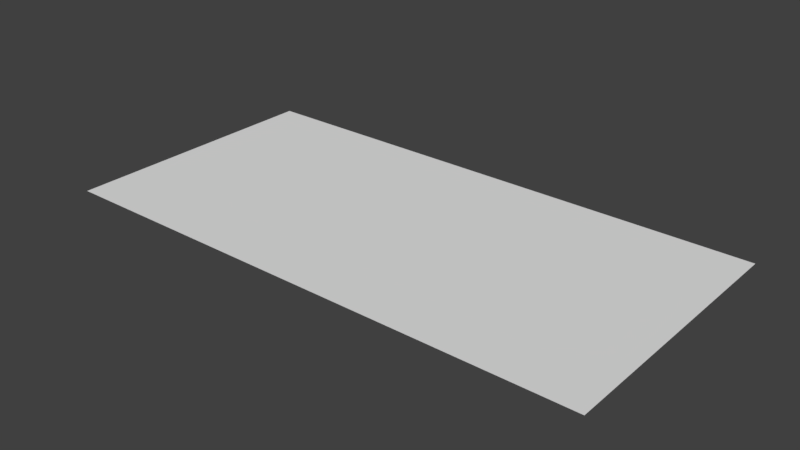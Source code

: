 # Source: Chao_casas.blend  (saved by Blender 2.79.0; exported with 4.5.12 LTS)
import bpy
from mathutils import Matrix  # noqa: F401  (used for matrix-valued properties, if any)

bpy.ops.wm.read_factory_settings(use_empty=True)
scene = bpy.context.scene
scene.name = 'Scene'

# ---- collections
col_collection_1 = bpy.data.collections.new('Collection 1'); scene.collection.children.link(col_collection_1)

# ---- world
world_world = bpy.data.worlds.new('World'); scene.world = world_world
world_world.color = (0.05088, 0.05088, 0.05088)
world_world.use_sun_shadow = False
world_world.sun_shadow_jitter_overblur = 0.0
world_world.cycles.sampling_method = 'MANUAL'

# ---- meshes
me_cunurbspath_005 = bpy.data.meshes.new('CUNurbsPath.005')
me_cunurbspath_005.from_pydata([(5.765, -4.202, -0.15), (5.106, -3.549, -0.15), (4.408, -2.904, -0.15), (3.65, -2.28, -0.15), (2.807, -1.695, -0.15), (1.853, -1.168, -0.15), (0.7557, -0.7184, -0.15), (-0.5205, -0.3705, -0.15), (-2.022, -0.1484, -0.15), (-2.022, -0.1484, 0.15), (-1.978, 0.1484, 0.15), (-1.978, 0.1484, -0.15), (-0.459, -0.07685, -0.15), (0.8521, -0.4344, -0.15), (1.983, -0.897, -0.15), (2.966, -1.44, -0.15), (3.831, -2.041, -0.15), (4.605, -2.678, -0.15), (5.314, -3.332, -0.15), (5.978, -3.989, -0.15), (6.616, -4.635, -0.15), (7.243, -5.257, -0.15), (7.871, -5.848, -0.15), (8.51, -6.399, -0.15), (9.163, -6.906, -0.15), (9.835, -7.367, -0.15), (10.52, -7.78, -0.15), (11.23, -8.147, -0.15), (11.94, -8.467, -0.15), (12.66, -8.743, -0.15), (13.38, -8.976, -0.15), (14.1, -9.167, -0.15), (14.81, -9.318, -0.15), (15.52, -9.431, -0.15), (16.22, -9.509, -0.15), (16.9, -9.552, -0.15), (17.57, -9.563, -0.15), (18.22, -9.545, -0.15), (18.86, -9.5, -0.15), (19.48, -9.431, -0.15), (20.09, -9.339, -0.15), (20.67, -9.228, -0.15), (21.24, -9.102, -0.15), (21.79, -8.961, -0.15), (22.33, -8.81, -0.15), (22.84, -8.65, -0.15), (23.34, -8.483, -0.15), (23.83, -8.311, -0.15), (24.3, -8.137, -0.15), (24.76, -7.96, -0.15), (25.21, -7.783, -0.15), (25.64, -7.607, -0.15), (26.06, -7.432, -0.15), (26.48, -7.259, -0.15), (26.88, -7.089, -0.15), (27.27, -6.921, -0.15), (27.66, -6.756, -0.15), (28.05, -6.594, -0.15), (28.43, -6.434, -0.15), (28.8, -6.278, -0.15), (29.18, -6.124, -0.15), (29.55, -5.974, -0.15), (29.92, -5.828, -0.15), (30.3, -5.687, -0.15), (30.67, -5.551, -0.15), (31.04, -5.421, -0.15), (31.42, -5.298, -0.15), (31.79, -5.183, -0.15), (32.17, -5.077, -0.15), (32.54, -4.982, -0.15), (32.92, -4.899, -0.15), (33.29, -4.829, -0.15), (33.66, -4.774, -0.15), (34.03, -4.736, -0.15), (34.4, -4.714, -0.15), (34.77, -4.71, -0.15), (35.13, -4.724, -0.15), (35.49, -4.757, -0.15), (35.84, -4.808, -0.15), (36.19, -4.877, -0.15), (36.54, -4.964, -0.15), (36.88, -5.068, -0.15), (37.22, -5.188, -0.15), (37.55, -5.322, -0.15), (37.88, -5.47, -0.15), (38.21, -5.628, -0.15), (38.53, -5.797, -0.15), (38.86, -5.973, -0.15), (39.18, -6.155, -0.15), (39.5, -6.342, -0.15), (39.82, -6.532, -0.15), (40.14, -6.724, -0.15), (40.46, -6.917, -0.15), (40.79, -7.109, -0.15), (41.12, -7.299, -0.15), (41.45, -7.487, -0.15), (41.79, -7.671, -0.15), (42.14, -7.851, -0.15), (42.49, -8.026, -0.15), (42.86, -8.196, -0.15), (43.23, -8.359, -0.15), (43.62, -8.516, -0.15), (44.01, -8.667, -0.15), (44.42, -8.81, -0.15), (44.85, -8.945, -0.15), (45.29, -9.072, -0.15), (45.74, -9.19, -0.15), (46.21, -9.299, -0.15), (46.69, -9.397, -0.15), (47.19, -9.484, -0.15), (47.7, -9.56, -0.15), (48.22, -9.624, -0.15), (48.75, -9.675, -0.15), (49.29, -9.713, -0.15), (49.85, -9.736, -0.15), (50.4, -9.744, -0.15), (50.97, -9.737, -0.15), (51.54, -9.713, -0.15), (52.11, -9.673, -0.15), (52.68, -9.617, -0.15), (53.26, -9.544, -0.15), (53.83, -9.455, -0.15), (54.39, -9.35, -0.15), (54.95, -9.23, -0.15), (55.51, -9.096, -0.15), (56.05, -8.949, -0.15), (56.59, -8.789, -0.15), (57.11, -8.618, -0.15), (57.63, -8.438, -0.15), (58.12, -8.249, -0.15), (58.61, -8.055, -0.15), (59.07, -7.857, -0.15), (59.52, -7.656, -0.15), (59.95, -7.454, -0.15), (60.36, -7.251, -0.15), (60.76, -7.05, -0.15), (61.13, -6.851, -0.15), (61.49, -6.654, -0.15), (61.83, -6.46, -0.15), (62.15, -6.271, -0.15), (62.46, -6.085, -0.15), (62.76, -5.904, -0.15), (63.04, -5.726, -0.15), (63.32, -5.552, -0.15), (63.59, -5.382, -0.15), (63.86, -5.215, -0.15), (64.13, -5.051, -0.15), (64.4, -4.889, -0.15), (64.67, -4.73, -0.15), (64.95, -4.573, -0.15), (65.23, -4.418, -0.15), (65.52, -4.265, -0.15), (65.82, -4.115, -0.15), (66.13, -3.968, -0.15), (66.44, -3.824, -0.15), (66.76, -3.684, -0.15), (67.09, -3.547, -0.15), (67.43, -3.415, -0.15), (67.78, -3.288, -0.15), (68.13, -3.166, -0.15), (68.49, -3.051, -0.15), (68.85, -2.943, -0.15), (69.21, -2.843, -0.15), (69.57, -2.751, -0.15), (69.94, -2.668, -0.15), (70.3, -2.594, -0.15), (70.67, -2.531, -0.15), (71.04, -2.477, -0.15), (71.42, -2.434, -0.15), (71.79, -2.403, -0.15), (72.17, -2.383, -0.15), (72.55, -2.375, -0.15), (72.93, -2.379, -0.15), (73.32, -2.395, -0.15), (73.72, -2.424, -0.15), (74.12, -2.466, -0.15), (74.54, -2.522, -0.15), (74.96, -2.592, -0.15), (75.4, -2.678, -0.15), (75.85, -2.782, -0.15), (76.31, -2.904, -0.15), (76.78, -3.047, -0.15), (77.27, -3.214, -0.15), (77.78, -3.406, -0.15), (78.31, -3.627, -0.15), (78.85, -3.878, -0.15), (79.41, -4.165, -0.15), (79.99, -4.489, -0.15), (80.59, -4.855, -0.15), (81.21, -5.266, -0.15), (81.84, -5.723, -0.15), (82.51, -6.227, -0.15), (83.19, -6.776, -0.15), (83.0, -7.009, -0.15), (82.32, -6.463, -0.15), (81.67, -5.964, -0.15), (81.04, -5.513, -0.15), (80.43, -5.108, -0.15), (79.84, -4.748, -0.15), (79.27, -4.429, -0.15), (78.72, -4.148, -0.15), (78.18, -3.901, -0.15), (77.67, -3.685, -0.15), (77.17, -3.496, -0.15), (76.69, -3.333, -0.15), (76.22, -3.193, -0.15), (75.77, -3.073, -0.15), (75.33, -2.972, -0.15), (74.91, -2.887, -0.15), (74.49, -2.819, -0.15), (74.09, -2.764, -0.15), (73.69, -2.723, -0.15), (73.31, -2.695, -0.15), (72.93, -2.679, -0.15), (72.55, -2.675, -0.15), (72.18, -2.683, -0.15), (71.81, -2.702, -0.15), (71.45, -2.733, -0.15), (71.08, -2.775, -0.15), (70.72, -2.827, -0.15), (70.36, -2.889, -0.15), (70.0, -2.961, -0.15), (69.64, -3.043, -0.15), (69.28, -3.133, -0.15), (68.93, -3.232, -0.15), (68.58, -3.338, -0.15), (68.23, -3.451, -0.15), (67.88, -3.57, -0.15), (67.54, -3.695, -0.15), (67.21, -3.826, -0.15), (66.88, -3.96, -0.15), (66.56, -4.098, -0.15), (66.25, -4.24, -0.15), (65.95, -4.385, -0.15), (65.66, -4.532, -0.15), (65.37, -4.682, -0.15), (65.09, -4.835, -0.15), (64.82, -4.99, -0.15), (64.55, -5.147, -0.15), (64.28, -5.307, -0.15), (64.02, -5.47, -0.15), (63.75, -5.637, -0.15), (63.48, -5.807, -0.15), (63.2, -5.981, -0.15), (62.91, -6.159, -0.15), (62.62, -6.342, -0.15), (62.3, -6.529, -0.15), (61.98, -6.72, -0.15), (61.63, -6.916, -0.15), (61.27, -7.114, -0.15), (60.9, -7.316, -0.15), (60.5, -7.519, -0.15), (60.08, -7.724, -0.15), (59.65, -7.929, -0.15), (59.19, -8.132, -0.15), (58.72, -8.333, -0.15), (58.23, -8.529, -0.15), (57.73, -8.719, -0.15), (57.21, -8.902, -0.15), (56.68, -9.075, -0.15), (56.13, -9.237, -0.15), (55.58, -9.387, -0.15), (55.02, -9.523, -0.15), (54.45, -9.644, -0.15), (53.88, -9.751, -0.15), (53.3, -9.841, -0.15), (52.72, -9.915, -0.15), (52.14, -9.972, -0.15), (51.56, -10.01, -0.15), (50.98, -10.04, -0.15), (50.4, -10.04, -0.15), (49.84, -10.04, -0.15), (49.28, -10.01, -0.15), (48.73, -9.974, -0.15), (48.18, -9.922, -0.15), (47.66, -9.857, -0.15), (47.14, -9.78, -0.15), (46.64, -9.691, -0.15), (46.15, -9.592, -0.15), (45.67, -9.481, -0.15), (45.21, -9.361, -0.15), (44.76, -9.232, -0.15), (44.33, -9.095, -0.15), (43.91, -8.949, -0.15), (43.51, -8.796, -0.15), (43.11, -8.635, -0.15), (42.73, -8.469, -0.15), (42.36, -8.296, -0.15), (42.0, -8.118, -0.15), (41.65, -7.936, -0.15), (41.31, -7.749, -0.15), (40.97, -7.56, -0.15), (40.64, -7.368, -0.15), (40.31, -7.175, -0.15), (39.99, -6.982, -0.15), (39.67, -6.79, -0.15), (39.35, -6.601, -0.15), (39.03, -6.415, -0.15), (38.71, -6.235, -0.15), (38.39, -6.062, -0.15), (38.07, -5.896, -0.15), (37.76, -5.741, -0.15), (37.43, -5.598, -0.15), (37.11, -5.468, -0.15), (36.79, -5.353, -0.15), (36.46, -5.253, -0.15), (36.13, -5.17, -0.15), (35.79, -5.103, -0.15), (35.45, -5.055, -0.15), (35.11, -5.023, -0.15), (34.76, -5.01, -0.15), (34.41, -5.014, -0.15), (34.06, -5.035, -0.15), (33.7, -5.072, -0.15), (33.34, -5.125, -0.15), (32.98, -5.193, -0.15), (32.61, -5.274, -0.15), (32.24, -5.367, -0.15), (31.88, -5.471, -0.15), (31.51, -5.584, -0.15), (31.14, -5.705, -0.15), (30.77, -5.833, -0.15), (30.4, -5.968, -0.15), (30.03, -6.108, -0.15), (29.66, -6.253, -0.15), (29.29, -6.402, -0.15), (28.92, -6.555, -0.15), (28.54, -6.711, -0.15), (28.16, -6.87, -0.15), (27.78, -7.032, -0.15), (27.39, -7.197, -0.15), (27.0, -7.365, -0.15), (26.59, -7.535, -0.15), (26.18, -7.709, -0.15), (25.76, -7.884, -0.15), (25.32, -8.061, -0.15), (24.87, -8.239, -0.15), (24.41, -8.417, -0.15), (23.93, -8.594, -0.15), (23.44, -8.767, -0.15), (22.93, -8.936, -0.15), (22.41, -9.098, -0.15), (21.87, -9.251, -0.15), (21.31, -9.393, -0.15), (20.73, -9.522, -0.15), (20.14, -9.635, -0.15), (19.52, -9.728, -0.15), (18.89, -9.799, -0.15), (18.24, -9.845, -0.15), (17.57, -9.863, -0.15), (16.89, -9.852, -0.15), (16.19, -9.808, -0.15), (15.48, -9.729, -0.15), (14.76, -9.613, -0.15), (14.03, -9.459, -0.15), (13.3, -9.263, -0.15), (12.56, -9.026, -0.15), (11.83, -8.744, -0.15), (11.1, -8.417, -0.15), (10.38, -8.042, -0.15), (9.673, -7.62, -0.15), (8.986, -7.149, -0.15), (8.32, -6.631, -0.15), (7.671, -6.07, -0.15), (7.035, -5.473, -0.15), (6.403, -4.847, -0.15)], [(0, 1), (1, 2), (2, 3), (3, 4), (4, 5), (5, 6), (6, 7), (7, 8), (8, 9), (9, 10), (10, 11), (11, 12), (12, 13), (13, 14), (14, 15), (15, 16), (16, 17), (17, 18), (18, 19), (19, 20), (20, 21), (21, 22), (22, 23), (23, 24), (24, 25), (25, 26), (26, 27), (27, 28), (28, 29), (29, 30), (30, 31), (31, 32), (32, 33), (33, 34), (34, 35), (35, 36), (36, 37), (37, 38), (38, 39), (39, 40), (40, 41), (41, 42), (42, 43), (43, 44), (44, 45), (45, 46), (46, 47), (47, 48), (48, 49), (49, 50), (50, 51), (51, 52), (52, 53), (53, 54), (54, 55), (55, 56), (56, 57), (57, 58), (58, 59), (59, 60), (60, 61), (61, 62), (62, 63), (63, 64), (64, 65), (65, 66), (66, 67), (67, 68), (68, 69), (69, 70), (70, 71), (71, 72), (72, 73), (73, 74), (74, 75), (75, 76), (76, 77), (77, 78), (78, 79), (79, 80), (80, 81), (81, 82), (82, 83), (83, 84), (84, 85), (85, 86), (86, 87), (87, 88), (88, 89), (89, 90), (90, 91), (91, 92), (92, 93), (93, 94), (94, 95), (95, 96), (96, 97), (97, 98), (98, 99), (99, 100), (100, 101), (101, 102), (102, 103), (103, 104), (104, 105), (105, 106), (106, 107), (107, 108), (108, 109), (109, 110), (110, 111), (111, 112), (112, 113), (113, 114), (114, 115), (115, 116), (116, 117), (117, 118), (118, 119), (119, 120), (120, 121), (121, 122), (122, 123), (123, 124), (124, 125), (125, 126), (126, 127), (127, 128), (128, 129), (129, 130), (130, 131), (131, 132), (132, 133), (133, 134), (134, 135), (135, 136), (136, 137), (137, 138), (138, 139), (139, 140), (140, 141), (141, 142), (142, 143), (143, 144), (144, 145), (145, 146), (146, 147), (147, 148), (148, 149), (149, 150), (150, 151), (151, 152), (152, 153), (153, 154), (154, 155), (155, 156), (156, 157), (157, 158), (158, 159), (159, 160), (160, 161), (161, 162), (162, 163), (163, 164), (164, 165), (165, 166), (166, 167), (167, 168), (168, 169), (169, 170), (170, 171), (171, 172), (172, 173), (173, 174), (174, 175), (175, 176), (176, 177), (177, 178), (178, 179), (179, 180), (180, 181), (181, 182), (182, 183), (183, 184), (184, 185), (185, 186), (186, 187), (187, 188), (188, 189), (189, 190), (190, 191), (191, 192), (192, 193), (193, 194), (194, 195), (195, 196), (196, 197), (197, 198), (198, 199), (199, 200), (200, 201), (201, 202), (202, 203), (203, 204), (204, 205), (205, 206), (206, 207), (207, 208), (208, 209), (209, 210), (210, 211), (211, 212), (212, 213), (213, 214), (214, 215), (215, 216), (216, 217), (217, 218), (218, 219), (219, 220), (220, 221), (221, 222), (222, 223), (223, 224), (224, 225), (225, 226), (226, 227), (227, 228), (228, 229), (229, 230), (230, 231), (231, 232), (232, 233), (233, 234), (234, 235), (235, 236), (236, 237), (237, 238), (238, 239), (239, 240), (240, 241), (241, 242), (242, 243), (243, 244), (244, 245), (245, 246), (246, 247), (247, 248), (248, 249), (249, 250), (250, 251), (251, 252), (252, 253), (253, 254), (254, 255), (255, 256), (256, 257), (257, 258), (258, 259), (259, 260), (260, 261), (261, 262), (262, 263), (263, 264), (264, 265), (265, 266), (266, 267), (267, 268), (268, 269), (269, 270), (270, 271), (271, 272), (272, 273), (273, 274), (274, 275), (275, 276), (276, 277), (277, 278), (278, 279), (279, 280), (280, 281), (281, 282), (282, 283), (283, 284), (284, 285), (285, 286), (286, 287), (287, 288), (288, 289), (289, 290), (290, 291), (291, 292), (292, 293), (293, 294), (294, 295), (295, 296), (296, 297), (297, 298), (298, 299), (299, 300), (300, 301), (301, 302), (302, 303), (303, 304), (304, 305), (305, 306), (306, 307), (307, 308), (308, 309), (309, 310), (310, 311), (311, 312), (312, 313), (313, 314), (314, 315), (315, 316), (316, 317), (317, 318), (318, 319), (319, 320), (320, 321), (321, 322), (322, 323), (323, 324), (324, 325), (325, 326), (326, 327), (327, 328), (328, 329), (329, 330), (330, 331), (331, 332), (332, 333), (333, 334), (334, 335), (335, 336), (336, 337), (337, 338), (338, 339), (339, 340), (340, 341), (341, 342), (342, 343), (343, 344), (344, 345), (345, 346), (346, 347), (347, 348), (348, 349), (349, 350), (350, 351), (351, 352), (352, 353), (353, 354), (354, 355), (355, 356), (356, 357), (357, 358), (358, 359), (359, 360), (360, 361), (361, 362), (362, 363), (363, 364), (364, 365), (365, 0)], [])
me_cunurbspath_005.use_remesh_preserve_volume = False
me_cunurbspath_005.use_remesh_preserve_attributes = False
me_cunurbspath_005.use_mirror_vertex_groups = False
me_cunurbspath_005.update()
me_plane = bpy.data.meshes.new('Plane')
me_plane.from_pydata([(-50.07, 24.82, 0.0), (-50.07, -24.82, 0.0), (50.07, 24.82, 0.0), (50.07, -24.82, 0.0)], [], [(0, 2, 3, 1)])
me_plane.use_remesh_preserve_volume = False
me_plane.use_remesh_preserve_attributes = False
me_plane.use_mirror_vertex_groups = False
me_plane.update()

# ---- curves / text
cu_nurbspath_004 = bpy.data.curves.new('NurbsPath.004', 'CURVE')
cu_nurbspath_004.dimensions = '3D'
_sp = cu_nurbspath_004.splines.new('NURBS'); _sp.points.add(4)
_sp.points.foreach_set('co', [-0.2195, -10.89, -2.77e-09, 1.0, -3.184, -4.327, 0.0, 1.0, -2.305, 0.1213, 0.0, 1.0, 1.0, 0.0, 0.0, 1.0, 2.0, 0.0, 0.0, 1.0])
_sp.order_u = 5
_sp.order_v = 0
_sp.use_endpoint_u = True
cu_nurbspath_004.use_path = True
cu_nurbspath_004.use_path_clamp = True
cu_nurbspath_004.bevel_resolution = 0
cu_nurbspath_004.fill_mode = 'HALF'
cu_nurbspath_003 = bpy.data.curves.new('NurbsPath.003', 'CURVE')
cu_nurbspath_003.dimensions = '3D'
_sp = cu_nurbspath_003.splines.new('NURBS'); _sp.points.add(4)
_sp.points.foreach_set('co', [-0.8602, 2.346, 0.0, 1.0, -1.291, 0.1514, 9.654e-10, 1.0, 1.887, -1.258, 0.0, 1.0, 3.772, 1.025, 1.679e-10, 1.0, 7.451, 1.048, 0.0, 1.0])
_sp.order_u = 5
_sp.order_v = 0
_sp.use_endpoint_u = True
cu_nurbspath_003.use_path = True
cu_nurbspath_003.use_path_clamp = True
cu_nurbspath_003.bevel_resolution = 0
cu_nurbspath_003.fill_mode = 'HALF'
cu_nurbspath_002 = bpy.data.curves.new('NurbsPath.002', 'CURVE')
cu_nurbspath_002.dimensions = '3D'
_sp = cu_nurbspath_002.splines.new('NURBS'); _sp.points.add(4)
_sp.points.foreach_set('co', [-1.717, 1.739, -5.877e-10, 1.0, -1.445, -2.224, 9.235e-10, 1.0, 1.052, -2.022, -2.183e-09, 1.0, 3.548, -1.86, -5.289e-09, 1.0, 4.548, 1.416, -5.289e-09, 1.0])
_sp.order_u = 5
_sp.order_v = 0
_sp.use_endpoint_u = True
cu_nurbspath_002.use_path = True
cu_nurbspath_002.use_path_clamp = True
cu_nurbspath_002.bevel_resolution = 0
cu_nurbspath_002.fill_mode = 'HALF'
cu_nurbspath_001 = bpy.data.curves.new('NurbsPath.001', 'CURVE')
cu_nurbspath_001.dimensions = '3D'
_sp = cu_nurbspath_001.splines.new('NURBS'); _sp.points.add(12)
_sp.points.foreach_set('co', [-11.92, 3.221, 6.706e-08, 1.0, -13.27, 4.288, 3.033e-08, 1.0, -12.6, 6.278, 3.653e-08, 1.0, -9.538, 5.987, 1.173e-07, 1.0, -7.985, 4.919, 1.648e-07, 1.0, -4.32, 1.068, 2.733e-08, 1.0, 0.4562, 6.697, -2.311e-07, 1.0, 6.591, 1.398, -1.405e-07, 1.0, 1.301, -1.165, 2.79e-08, 1.0, -0.5103, -0.8025, 2.79e-08, 1.0, -4.144, -0.5229, 3.034e-08, 1.0, -7.01, 0.8049, 4.189e-08, 1.0, -10.5, 2.342, 5.527e-08, 1.0])
_sp.order_u = 5
_sp.order_v = 0
_sp.use_cyclic_u = True
cu_nurbspath_001.use_path = True
cu_nurbspath_001.use_path_clamp = True
cu_nurbspath_001.bevel_resolution = 0
cu_nurbspath_001.fill_mode = 'HALF'
cu_nurbspath = bpy.data.curves.new('NurbsPath', 'CURVE')
cu_nurbspath.dimensions = '3D'
_sp = cu_nurbspath.splines.new('NURBS'); _sp.points.add(14)
_sp.points.foreach_set('co', [10.38, 3.702, -5.194e-07, 1.0, 8.951, 1.158, -4.483e-07, 1.0, 7.022, 0.06756, -3.721e-07, 1.0, 6.016, 0.9062, -3.528e-07, 1.0, 3.584, 3.003, -3.071e-07, 1.0, -0.4416, 3.254, -1.848e-07, 1.0, -3.544, 2.08, -7.075e-08, 1.0, -4.97, 0.99, -1.034e-08, 1.0, -6.647, 1.689, -6.028e-08, 1.0, -7.206, 4.205, -1.167e-07, 1.0, -4.411, 6.93, -1.011e-07, 1.0, -0.9867, 7.14, -2.767e-08, 1.0, 1.459, 8.677, 6.541e-10, 1.0, 1.529, 11.19, -4.156e-08, 1.0, 3.626, 12.17, -1.138e-08, 1.0])
_sp.order_u = 5
_sp.order_v = 0
_sp.use_endpoint_u = True
cu_nurbspath.use_path = True
cu_nurbspath.use_path_clamp = True
cu_nurbspath.bevel_resolution = 0
cu_nurbspath.fill_mode = 'HALF'

# ---- objects
ob_nurbspath_005 = bpy.data.objects.new('NurbsPath.005', cu_nurbspath_004)
ob_nurbspath_004 = bpy.data.objects.new('NurbsPath.004', cu_nurbspath_003)
ob_nurbspath_003 = bpy.data.objects.new('NurbsPath.003', cu_nurbspath_002)
ob_nurbspath_002 = bpy.data.objects.new('NurbsPath.002', cu_nurbspath_001)
ob_nurbspath_001 = bpy.data.objects.new('NurbsPath.001', cu_nurbspath)
ob_nurbspath = bpy.data.objects.new('NurbsPath', me_cunurbspath_005)
ob_plane = bpy.data.objects.new('Plane', me_plane)

# ---- transforms, parenting, visibility, modifiers, constraints
ob_nurbspath_005.location = (38.26, -19.36, -1.637e-05)
ob_nurbspath_005.lineart.crease_threshold = 0.0
ob_nurbspath_004.location = (28.16, -17.61, -1.634e-05)
ob_nurbspath_004.lineart.crease_threshold = 0.0
ob_nurbspath_003.location = (19.95, -13.49, -1.634e-05)
ob_nurbspath_003.lineart.crease_threshold = 0.0
ob_nurbspath_002.location = (4.287, -21.66, -5.778e-08)
ob_nurbspath_002.lineart.crease_threshold = 0.0
ob_nurbspath_001.location = (4.483, -17.61, -1.92e-07)
ob_nurbspath_001.lineart.crease_threshold = 0.0
ob_nurbspath.location = (-48.01, -19.27, -2.002e-07)
ob_nurbspath.lineart.crease_threshold = 0.0
ob_plane.location = (-4.491, -9.838, 0.0)
ob_plane.lineart.crease_threshold = 0.0

# ---- collection membership
col_collection_1.objects.link(ob_nurbspath_005)
col_collection_1.objects.link(ob_nurbspath_004)
col_collection_1.objects.link(ob_nurbspath_003)
col_collection_1.objects.link(ob_nurbspath_002)
col_collection_1.objects.link(ob_nurbspath_001)
col_collection_1.objects.link(ob_nurbspath)
col_collection_1.objects.link(ob_plane)

# ---- scene / render settings (as saved in the file)
scene.frame_start = 1; scene.frame_end = 250; scene.frame_set(1)
scene.render.engine = 'CYCLES'
scene.render.resolution_x = 1280
scene.render.resolution_y = 720
scene.render.dither_intensity = 0.0
scene.render.use_border = True
scene.cycles.use_denoising = False
scene.cycles.samples = 128
scene.cycles.sampling_pattern = 'TABULATED_SOBOL'
scene.cycles.use_adaptive_sampling = False
scene.cycles.use_light_tree = False
scene.cycles.blur_glossy = 0.0
scene.cycles.sample_clamp_indirect = 0.0
scene.view_settings.view_transform = 'Standard'
bpy.context.view_layer.update()

# ---- added for rendering (the .blend has no active camera and no usable light): camera, sun
cam_auto = bpy.data.cameras.new('AutoCamera')
cam_auto.lens = 50.0
cam_auto.sensor_width = 36.0
cam_auto.clip_end = 1815.11
ob_auto_camera = bpy.data.objects.new('AutoCamera', cam_auto)
scene.collection.objects.link(ob_auto_camera)
ob_auto_camera.location = (98.9348, -133.949, 82.7405)
ob_auto_camera.rotation_euler = (1.09748, -7.21219e-08, 0.694738)
scene.camera = ob_auto_camera
light_auto_sun = bpy.data.lights.new('AutoSun', 'SUN')
light_auto_sun.energy = 3.0
light_auto_sun.angle = 0.0523599
ob_auto_sun = bpy.data.objects.new('AutoSun', light_auto_sun)
scene.collection.objects.link(ob_auto_sun)
ob_auto_sun.rotation_euler = (0.872665, 0.174533, 0.523599)
bpy.context.view_layer.update()
